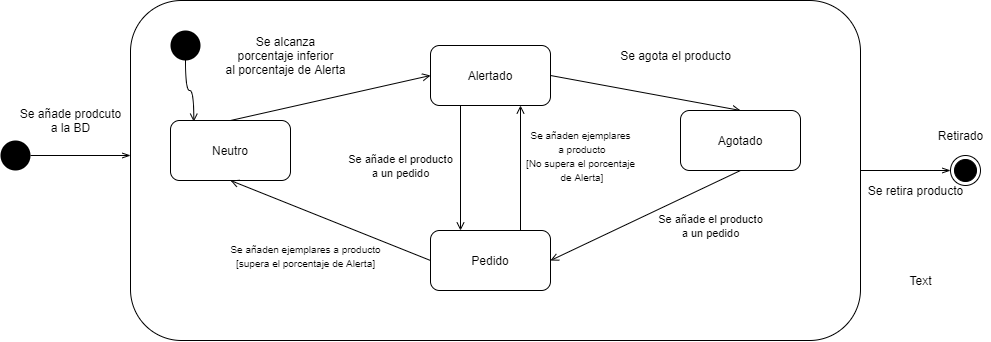

The diagram above was exported from draw.io. Its source (the exported page's mxGraphModel, read from the mxfile embedded in the PNG):
<mxGraphModel dx="1056" dy="506" grid="1" gridSize="10" guides="1" tooltips="1" connect="1" arrows="1" fold="1" page="1" pageScale="1" pageWidth="827" pageHeight="1169" math="0" shadow="0">
  <root>
    <mxCell id="0" />
    <mxCell id="1" parent="0" />
    <mxCell id="9KDX5l0WDBm9jrI_oRjZ-2" style="edgeStyle=orthogonalEdgeStyle;rounded=0;orthogonalLoop=1;jettySize=auto;html=1;endArrow=openThin;endFill=0;" edge="1" parent="1" source="9KDX5l0WDBm9jrI_oRjZ-3">
      <mxGeometry relative="1" as="geometry">
        <mxPoint x="150" y="255" as="targetPoint" />
      </mxGeometry>
    </mxCell>
    <mxCell id="9KDX5l0WDBm9jrI_oRjZ-3" value="" style="ellipse;fillColor=#000000;strokeColor=none;" vertex="1" parent="1">
      <mxGeometry x="20" y="240" width="30" height="30" as="geometry" />
    </mxCell>
    <mxCell id="9KDX5l0WDBm9jrI_oRjZ-4" value="" style="ellipse;html=1;shape=endState;fillColor=#000000;strokeColor=#000000;" vertex="1" parent="1">
      <mxGeometry x="970" y="255" width="30" height="30" as="geometry" />
    </mxCell>
    <mxCell id="9KDX5l0WDBm9jrI_oRjZ-5" value="Se añade prodcuto&lt;br&gt;a la BD" style="text;html=1;align=center;verticalAlign=middle;resizable=0;points=[];autosize=1;" vertex="1" parent="1">
      <mxGeometry x="30" y="205" width="120" height="30" as="geometry" />
    </mxCell>
    <mxCell id="9KDX5l0WDBm9jrI_oRjZ-17" value="Retirado" style="text;html=1;align=center;verticalAlign=middle;resizable=0;points=[];autosize=1;" vertex="1" parent="1">
      <mxGeometry x="950" y="225" width="60" height="20" as="geometry" />
    </mxCell>
    <mxCell id="9KDX5l0WDBm9jrI_oRjZ-20" style="edgeStyle=orthogonalEdgeStyle;rounded=0;orthogonalLoop=1;jettySize=auto;html=1;entryX=0;entryY=0.5;entryDx=0;entryDy=0;endArrow=openThin;endFill=0;" edge="1" parent="1" source="9KDX5l0WDBm9jrI_oRjZ-18" target="9KDX5l0WDBm9jrI_oRjZ-4">
      <mxGeometry relative="1" as="geometry" />
    </mxCell>
    <mxCell id="9KDX5l0WDBm9jrI_oRjZ-18" value="" style="rounded=1;whiteSpace=wrap;html=1;" vertex="1" parent="1">
      <mxGeometry x="150" y="100" width="730" height="340" as="geometry" />
    </mxCell>
    <mxCell id="9KDX5l0WDBm9jrI_oRjZ-21" value="Se retira producto" style="text;html=1;align=center;verticalAlign=middle;resizable=0;points=[];autosize=1;" vertex="1" parent="1">
      <mxGeometry x="880" y="280" width="110" height="20" as="geometry" />
    </mxCell>
    <mxCell id="9KDX5l0WDBm9jrI_oRjZ-29" style="rounded=0;orthogonalLoop=1;jettySize=auto;html=1;exitX=0.5;exitY=0;exitDx=0;exitDy=0;entryX=0;entryY=0.5;entryDx=0;entryDy=0;endArrow=open;endFill=0;" edge="1" parent="1" source="9KDX5l0WDBm9jrI_oRjZ-22" target="9KDX5l0WDBm9jrI_oRjZ-23">
      <mxGeometry relative="1" as="geometry" />
    </mxCell>
    <mxCell id="9KDX5l0WDBm9jrI_oRjZ-22" value="Neutro" style="rounded=1;whiteSpace=wrap;html=1;" vertex="1" parent="1">
      <mxGeometry x="190" y="220" width="120" height="60" as="geometry" />
    </mxCell>
    <mxCell id="9KDX5l0WDBm9jrI_oRjZ-31" style="edgeStyle=none;rounded=0;orthogonalLoop=1;jettySize=auto;html=1;exitX=0.25;exitY=1;exitDx=0;exitDy=0;endArrow=open;endFill=0;entryX=0.25;entryY=0;entryDx=0;entryDy=0;" edge="1" parent="1" source="9KDX5l0WDBm9jrI_oRjZ-23" target="9KDX5l0WDBm9jrI_oRjZ-24">
      <mxGeometry relative="1" as="geometry" />
    </mxCell>
    <mxCell id="9KDX5l0WDBm9jrI_oRjZ-34" style="edgeStyle=none;rounded=0;orthogonalLoop=1;jettySize=auto;html=1;exitX=1;exitY=0.5;exitDx=0;exitDy=0;entryX=0.5;entryY=0;entryDx=0;entryDy=0;endArrow=open;endFill=0;" edge="1" parent="1" source="9KDX5l0WDBm9jrI_oRjZ-23" target="9KDX5l0WDBm9jrI_oRjZ-25">
      <mxGeometry relative="1" as="geometry" />
    </mxCell>
    <mxCell id="9KDX5l0WDBm9jrI_oRjZ-23" value="Alertado" style="rounded=1;whiteSpace=wrap;html=1;" vertex="1" parent="1">
      <mxGeometry x="450" y="145" width="120" height="60" as="geometry" />
    </mxCell>
    <mxCell id="9KDX5l0WDBm9jrI_oRjZ-38" style="edgeStyle=none;rounded=0;orthogonalLoop=1;jettySize=auto;html=1;exitX=0;exitY=0.5;exitDx=0;exitDy=0;entryX=0.5;entryY=1;entryDx=0;entryDy=0;endArrow=open;endFill=0;" edge="1" parent="1" source="9KDX5l0WDBm9jrI_oRjZ-24" target="9KDX5l0WDBm9jrI_oRjZ-22">
      <mxGeometry relative="1" as="geometry" />
    </mxCell>
    <mxCell id="9KDX5l0WDBm9jrI_oRjZ-40" style="edgeStyle=none;rounded=0;orthogonalLoop=1;jettySize=auto;html=1;exitX=0.75;exitY=0;exitDx=0;exitDy=0;entryX=0.75;entryY=1;entryDx=0;entryDy=0;endArrow=open;endFill=0;" edge="1" parent="1" source="9KDX5l0WDBm9jrI_oRjZ-24" target="9KDX5l0WDBm9jrI_oRjZ-23">
      <mxGeometry relative="1" as="geometry" />
    </mxCell>
    <mxCell id="9KDX5l0WDBm9jrI_oRjZ-24" value="Pedido" style="rounded=1;whiteSpace=wrap;html=1;" vertex="1" parent="1">
      <mxGeometry x="450" y="330" width="120" height="60" as="geometry" />
    </mxCell>
    <mxCell id="9KDX5l0WDBm9jrI_oRjZ-36" style="edgeStyle=none;rounded=0;orthogonalLoop=1;jettySize=auto;html=1;exitX=0.5;exitY=1;exitDx=0;exitDy=0;entryX=1;entryY=0.5;entryDx=0;entryDy=0;endArrow=open;endFill=0;" edge="1" parent="1" source="9KDX5l0WDBm9jrI_oRjZ-25" target="9KDX5l0WDBm9jrI_oRjZ-24">
      <mxGeometry relative="1" as="geometry" />
    </mxCell>
    <mxCell id="9KDX5l0WDBm9jrI_oRjZ-25" value="Agotado" style="rounded=1;whiteSpace=wrap;html=1;" vertex="1" parent="1">
      <mxGeometry x="700" y="210" width="120" height="60" as="geometry" />
    </mxCell>
    <mxCell id="9KDX5l0WDBm9jrI_oRjZ-27" style="edgeStyle=orthogonalEdgeStyle;rounded=0;orthogonalLoop=1;jettySize=auto;html=1;entryX=0.194;entryY=0.02;entryDx=0;entryDy=0;entryPerimeter=0;endArrow=open;endFill=0;elbow=vertical;curved=1;" edge="1" parent="1" source="9KDX5l0WDBm9jrI_oRjZ-26" target="9KDX5l0WDBm9jrI_oRjZ-22">
      <mxGeometry relative="1" as="geometry" />
    </mxCell>
    <mxCell id="9KDX5l0WDBm9jrI_oRjZ-26" value="" style="ellipse;fillColor=#000000;strokeColor=none;" vertex="1" parent="1">
      <mxGeometry x="190" y="130" width="30" height="30" as="geometry" />
    </mxCell>
    <mxCell id="9KDX5l0WDBm9jrI_oRjZ-30" value="Se alcanza&lt;br&gt;porcentaje inferior&lt;br&gt;al porcentaje de Alerta" style="text;html=1;align=center;verticalAlign=middle;resizable=0;points=[];autosize=1;" vertex="1" parent="1">
      <mxGeometry x="240" y="130" width="130" height="50" as="geometry" />
    </mxCell>
    <mxCell id="9KDX5l0WDBm9jrI_oRjZ-32" value="&lt;font style=&quot;font-size: 11px&quot;&gt;Se añade el producto&lt;br&gt;a un pedido&lt;/font&gt;" style="text;html=1;align=center;verticalAlign=middle;resizable=0;points=[];autosize=1;" vertex="1" parent="1">
      <mxGeometry x="360" y="250" width="120" height="30" as="geometry" />
    </mxCell>
    <mxCell id="9KDX5l0WDBm9jrI_oRjZ-35" value="Se agota el producto" style="text;html=1;align=center;verticalAlign=middle;resizable=0;points=[];autosize=1;" vertex="1" parent="1">
      <mxGeometry x="630" y="145" width="130" height="20" as="geometry" />
    </mxCell>
    <mxCell id="9KDX5l0WDBm9jrI_oRjZ-37" value="&lt;font style=&quot;font-size: 11px&quot;&gt;Se añade el producto&lt;br&gt;a un pedido&lt;/font&gt;" style="text;html=1;align=center;verticalAlign=middle;resizable=0;points=[];autosize=1;" vertex="1" parent="1">
      <mxGeometry x="670" y="310" width="120" height="30" as="geometry" />
    </mxCell>
    <mxCell id="9KDX5l0WDBm9jrI_oRjZ-39" value="&lt;font style=&quot;font-size: 10px&quot;&gt;Se añaden ejemplares a producto&lt;br&gt;[supera el porcentaje de Alerta]&lt;br&gt;&lt;/font&gt;" style="text;html=1;align=center;verticalAlign=middle;resizable=0;points=[];autosize=1;" vertex="1" parent="1">
      <mxGeometry x="240" y="340" width="170" height="30" as="geometry" />
    </mxCell>
    <mxCell id="9KDX5l0WDBm9jrI_oRjZ-41" value="Text" style="text;html=1;align=center;verticalAlign=middle;resizable=0;points=[];autosize=1;" vertex="1" parent="1">
      <mxGeometry x="920" y="370" width="40" height="20" as="geometry" />
    </mxCell>
    <mxCell id="9KDX5l0WDBm9jrI_oRjZ-42" value="&lt;font style=&quot;font-size: 10px&quot;&gt;Se añaden ejemplares&lt;br&gt;&amp;nbsp;a producto&lt;br&gt;[No supera el porcentaje&lt;br&gt;&amp;nbsp;de Alerta]&lt;br&gt;&lt;/font&gt;" style="text;html=1;align=center;verticalAlign=middle;resizable=0;points=[];autosize=1;" vertex="1" parent="1">
      <mxGeometry x="540" y="225" width="120" height="60" as="geometry" />
    </mxCell>
  </root>
</mxGraphModel>